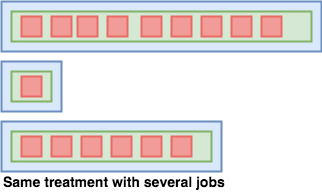

The diagram above was exported from draw.io. Its source (the exported page's mxGraphModel, read from the mxfile embedded in the PNG):
<mxGraphModel dx="1346" dy="831" grid="1" gridSize="10" guides="1" tooltips="1" connect="1" arrows="1" fold="1" page="1" pageScale="1" pageWidth="827" pageHeight="1169" math="0" shadow="0">
  <root>
    <mxCell id="0" />
    <mxCell id="1" parent="0" />
    <mxCell id="2" value="" style="rounded=0;whiteSpace=wrap;html=1;strokeWidth=2;fillColor=#dae8fc;strokeColor=#6c8ebf;" vertex="1" parent="1">
      <mxGeometry x="40" y="640" width="320" height="50" as="geometry" />
    </mxCell>
    <mxCell id="3" value="" style="rounded=0;whiteSpace=wrap;html=1;strokeWidth=2;fillColor=#d5e8d4;strokeColor=#82b366;" vertex="1" parent="1">
      <mxGeometry x="50" y="650" width="300" height="30" as="geometry" />
    </mxCell>
    <mxCell id="4" value="" style="rounded=0;whiteSpace=wrap;html=1;strokeWidth=2;fillColor=#F19C99;strokeColor=#EA6B66;" vertex="1" parent="1">
      <mxGeometry x="60" y="655" width="20" height="20" as="geometry" />
    </mxCell>
    <mxCell id="5" value="" style="rounded=0;whiteSpace=wrap;html=1;strokeWidth=2;fillColor=#F19C99;strokeColor=#EA6B66;" vertex="1" parent="1">
      <mxGeometry x="90" y="655" width="20" height="20" as="geometry" />
    </mxCell>
    <mxCell id="6" value="" style="rounded=0;whiteSpace=wrap;html=1;strokeWidth=2;fillColor=#F19C99;strokeColor=#EA6B66;" vertex="1" parent="1">
      <mxGeometry x="116" y="655" width="20" height="20" as="geometry" />
    </mxCell>
    <mxCell id="7" value="" style="rounded=0;whiteSpace=wrap;html=1;strokeWidth=2;fillColor=#F19C99;strokeColor=#EA6B66;" vertex="1" parent="1">
      <mxGeometry x="146" y="655" width="20" height="20" as="geometry" />
    </mxCell>
    <mxCell id="8" value="" style="rounded=0;whiteSpace=wrap;html=1;strokeWidth=2;fillColor=#F19C99;strokeColor=#EA6B66;" vertex="1" parent="1">
      <mxGeometry x="180" y="655" width="20" height="20" as="geometry" />
    </mxCell>
    <mxCell id="9" value="" style="rounded=0;whiteSpace=wrap;html=1;strokeWidth=2;fillColor=#F19C99;strokeColor=#EA6B66;" vertex="1" parent="1">
      <mxGeometry x="210" y="655" width="20" height="20" as="geometry" />
    </mxCell>
    <mxCell id="10" value="" style="rounded=0;whiteSpace=wrap;html=1;strokeWidth=2;fillColor=#F19C99;strokeColor=#EA6B66;" vertex="1" parent="1">
      <mxGeometry x="240" y="655" width="20" height="20" as="geometry" />
    </mxCell>
    <mxCell id="11" value="" style="rounded=0;whiteSpace=wrap;html=1;strokeWidth=2;fillColor=#F19C99;strokeColor=#EA6B66;" vertex="1" parent="1">
      <mxGeometry x="270" y="655" width="20" height="20" as="geometry" />
    </mxCell>
    <mxCell id="12" value="" style="rounded=0;whiteSpace=wrap;html=1;strokeWidth=2;fillColor=#F19C99;strokeColor=#EA6B66;" vertex="1" parent="1">
      <mxGeometry x="300" y="655" width="20" height="20" as="geometry" />
    </mxCell>
    <mxCell id="13" value="" style="rounded=0;whiteSpace=wrap;html=1;strokeWidth=2;fillColor=#dae8fc;strokeColor=#6c8ebf;" vertex="1" parent="1">
      <mxGeometry x="40" y="700" width="60" height="50" as="geometry" />
    </mxCell>
    <mxCell id="14" value="" style="rounded=0;whiteSpace=wrap;html=1;strokeWidth=2;fillColor=#d5e8d4;strokeColor=#82b366;" vertex="1" parent="1">
      <mxGeometry x="50" y="710" width="40" height="30" as="geometry" />
    </mxCell>
    <mxCell id="15" value="" style="rounded=0;whiteSpace=wrap;html=1;strokeWidth=2;fillColor=#F19C99;strokeColor=#EA6B66;" vertex="1" parent="1">
      <mxGeometry x="60" y="715" width="20" height="20" as="geometry" />
    </mxCell>
    <mxCell id="16" value="" style="rounded=0;whiteSpace=wrap;html=1;strokeWidth=2;fillColor=#dae8fc;strokeColor=#6c8ebf;" vertex="1" parent="1">
      <mxGeometry x="40" y="760" width="220" height="50" as="geometry" />
    </mxCell>
    <mxCell id="17" value="" style="rounded=0;whiteSpace=wrap;html=1;strokeWidth=2;fillColor=#d5e8d4;strokeColor=#82b366;" vertex="1" parent="1">
      <mxGeometry x="50" y="770" width="200" height="30" as="geometry" />
    </mxCell>
    <mxCell id="18" value="" style="rounded=0;whiteSpace=wrap;html=1;strokeWidth=2;fillColor=#F19C99;strokeColor=#EA6B66;" vertex="1" parent="1">
      <mxGeometry x="60" y="775" width="20" height="20" as="geometry" />
    </mxCell>
    <mxCell id="19" value="" style="rounded=0;whiteSpace=wrap;html=1;strokeWidth=2;fillColor=#F19C99;strokeColor=#EA6B66;" vertex="1" parent="1">
      <mxGeometry x="90" y="775" width="20" height="20" as="geometry" />
    </mxCell>
    <mxCell id="20" value="" style="rounded=0;whiteSpace=wrap;html=1;strokeWidth=2;fillColor=#F19C99;strokeColor=#EA6B66;" vertex="1" parent="1">
      <mxGeometry x="120" y="775" width="20" height="20" as="geometry" />
    </mxCell>
    <mxCell id="21" value="" style="rounded=0;whiteSpace=wrap;html=1;strokeWidth=2;fillColor=#F19C99;strokeColor=#EA6B66;" vertex="1" parent="1">
      <mxGeometry x="150" y="775" width="20" height="20" as="geometry" />
    </mxCell>
    <mxCell id="22" value="" style="rounded=0;whiteSpace=wrap;html=1;strokeWidth=2;fillColor=#F19C99;strokeColor=#EA6B66;" vertex="1" parent="1">
      <mxGeometry x="180" y="775" width="20" height="20" as="geometry" />
    </mxCell>
    <mxCell id="23" value="" style="rounded=0;whiteSpace=wrap;html=1;strokeWidth=2;fillColor=#F19C99;strokeColor=#EA6B66;" vertex="1" parent="1">
      <mxGeometry x="210" y="775" width="20" height="20" as="geometry" />
    </mxCell>
    <mxCell id="24" value="&lt;font style=&quot;font-size: 14px&quot;&gt;&lt;b&gt;Same treatment with several jobs&lt;br&gt;&lt;/b&gt;&lt;/font&gt;" style="text;html=1;strokeColor=none;fillColor=none;align=left;verticalAlign=middle;whiteSpace=wrap;rounded=0;" vertex="1" parent="1">
      <mxGeometry x="40" y="810" width="237" height="20" as="geometry" />
    </mxCell>
  </root>
</mxGraphModel>